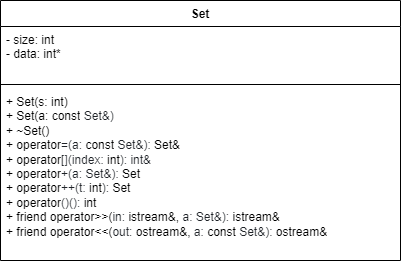

The diagram above was exported from draw.io. Its source (the exported page's mxGraphModel, read from the mxfile embedded in the PNG):
<mxGraphModel dx="1153" dy="767" grid="1" gridSize="10" guides="1" tooltips="1" connect="1" arrows="1" fold="1" page="1" pageScale="1" pageWidth="1169" pageHeight="827" math="0" shadow="0">
  <root>
    <mxCell id="0" />
    <mxCell id="1" parent="0" />
    <mxCell id="_GopY6_YhAhdJyS6SxER-1" value="Set" style="swimlane;fontStyle=1;align=center;verticalAlign=top;childLayout=stackLayout;horizontal=1;startSize=26;horizontalStack=0;resizeParent=1;resizeParentMax=0;resizeLast=0;collapsible=1;marginBottom=0;whiteSpace=wrap;html=1;" vertex="1" parent="1">
      <mxGeometry x="320" y="320" width="400" height="260" as="geometry" />
    </mxCell>
    <mxCell id="_GopY6_YhAhdJyS6SxER-2" value="- size: int&lt;br&gt;- data: int*&amp;nbsp;&amp;nbsp;" style="text;strokeColor=none;fillColor=none;align=left;verticalAlign=top;spacingLeft=4;spacingRight=4;overflow=hidden;rotatable=0;points=[[0,0.5],[1,0.5]];portConstraint=eastwest;whiteSpace=wrap;html=1;" vertex="1" parent="_GopY6_YhAhdJyS6SxER-1">
      <mxGeometry y="26" width="400" height="54" as="geometry" />
    </mxCell>
    <mxCell id="_GopY6_YhAhdJyS6SxER-3" value="" style="line;strokeWidth=1;fillColor=none;align=left;verticalAlign=middle;spacingTop=-1;spacingLeft=3;spacingRight=3;rotatable=0;labelPosition=right;points=[];portConstraint=eastwest;strokeColor=inherit;" vertex="1" parent="_GopY6_YhAhdJyS6SxER-1">
      <mxGeometry y="80" width="400" height="8" as="geometry" />
    </mxCell>
    <mxCell id="_GopY6_YhAhdJyS6SxER-5" value="+ Set(s: int)&amp;nbsp;&lt;br&gt;+ Set(a:&amp;nbsp;const&lt;span style=&quot;color: rgb(31, 35, 40); background-color: rgb(255, 255, 255);&quot;&gt; Set&amp;amp;)&lt;br&gt;&lt;/span&gt;+ ~Set()&lt;br&gt;+ operator&lt;span style=&quot;color: rgb(31, 35, 40); background-color: rgb(255, 255, 255);&quot;&gt;=(a:&amp;nbsp;&lt;/span&gt;&lt;span style=&quot;box-sizing: border-box; color: var(--color-prettylights-syntax-keyword); background-color: rgb(255, 255, 255);&quot; class=&quot;pl-k&quot;&gt;const&lt;/span&gt;&lt;span style=&quot;color: rgb(31, 35, 40); background-color: rgb(255, 255, 255);&quot;&gt; Set&amp;amp;):&amp;nbsp;&lt;/span&gt;Set&amp;amp;&lt;br&gt;+&amp;nbsp;operator&lt;span style=&quot;color: rgb(31, 35, 40); background-color: rgb(255, 255, 255);&quot;&gt;[](index:&amp;nbsp;&lt;/span&gt;&lt;span style=&quot;box-sizing: border-box; color: var(--color-prettylights-syntax-keyword); background-color: rgb(255, 255, 255);&quot; class=&quot;pl-k&quot;&gt;int&lt;/span&gt;&lt;span style=&quot;color: rgb(31, 35, 40); background-color: rgb(255, 255, 255);&quot;&gt;): int&amp;amp;&lt;br&gt;&lt;/span&gt;+&amp;nbsp;operator&lt;span style=&quot;color: rgb(31, 35, 40); background-color: rgb(255, 255, 255);&quot;&gt;+(a: Set&amp;amp;):&amp;nbsp;&lt;/span&gt;Set&lt;br&gt;+ &lt;span style=&quot;box-sizing: border-box; color: var(--color-prettylights-syntax-keyword); background-color: rgb(255, 255, 255);&quot; class=&quot;pl-k&quot;&gt;operator&lt;/span&gt;&lt;span style=&quot;color: rgb(31, 35, 40); background-color: rgb(255, 255, 255);&quot;&gt;++(t:&amp;nbsp;&lt;/span&gt;&lt;span style=&quot;box-sizing: border-box; color: var(--color-prettylights-syntax-keyword); background-color: rgb(255, 255, 255);&quot; class=&quot;pl-k&quot;&gt;int&lt;/span&gt;&lt;span style=&quot;color: rgb(31, 35, 40); background-color: rgb(255, 255, 255);&quot;&gt;):&amp;nbsp;&lt;/span&gt;Set&amp;nbsp;&lt;br&gt;+&amp;nbsp;operator&lt;span style=&quot;color: rgb(31, 35, 40); background-color: rgb(255, 255, 255);&quot;&gt;()():&amp;nbsp;&lt;/span&gt;int&lt;br&gt;+&amp;nbsp;friend&lt;font color=&quot;#1f2328&quot;&gt;&amp;nbsp;&lt;/font&gt;&lt;span style=&quot;box-sizing: border-box; color: var(--color-prettylights-syntax-keyword); background-color: rgb(255, 255, 255);&quot; class=&quot;pl-k&quot;&gt;operator&lt;/span&gt;&amp;gt;&amp;gt;(&lt;span style=&quot;color: rgb(31, 35, 40); background-color: rgb(255, 255, 255);&quot;&gt;in:&amp;nbsp;&lt;/span&gt;istream&amp;amp;,&amp;nbsp;&lt;span style=&quot;color: rgb(31, 35, 40); background-color: rgb(255, 255, 255);&quot;&gt;a:&amp;nbsp;&lt;/span&gt;&lt;span style=&quot;color: rgb(31, 35, 40); background-color: rgb(255, 255, 255);&quot;&gt;Set&amp;amp;):&amp;nbsp;&lt;/span&gt;istream&amp;amp;&lt;br&gt;+&amp;nbsp;friend&lt;font color=&quot;#1f2328&quot;&gt;&amp;nbsp;&lt;/font&gt;&lt;span style=&quot;box-sizing: border-box; color: var(--color-prettylights-syntax-keyword); background-color: rgb(255, 255, 255);&quot; class=&quot;pl-k&quot;&gt;operator&lt;/span&gt;&amp;lt;&amp;lt;(&lt;span style=&quot;color: rgb(31, 35, 40); background-color: rgb(255, 255, 255);&quot;&gt;out:&amp;nbsp;&lt;/span&gt;ostream&amp;amp;,&amp;nbsp;&lt;span style=&quot;color: rgb(31, 35, 40); background-color: rgb(255, 255, 255);&quot;&gt;a:&amp;nbsp;&lt;/span&gt;&lt;span style=&quot;box-sizing: border-box; color: var(--color-prettylights-syntax-keyword); background-color: rgb(255, 255, 255);&quot; class=&quot;pl-k&quot;&gt;const&lt;/span&gt;&lt;span style=&quot;color: rgb(31, 35, 40); background-color: rgb(255, 255, 255);&quot;&gt; Set&amp;amp;):&amp;nbsp;&lt;/span&gt;ostream&amp;amp;" style="text;strokeColor=none;fillColor=none;align=left;verticalAlign=top;spacingLeft=4;spacingRight=4;overflow=hidden;rotatable=0;points=[[0,0.5],[1,0.5]];portConstraint=eastwest;whiteSpace=wrap;html=1;" vertex="1" parent="_GopY6_YhAhdJyS6SxER-1">
      <mxGeometry y="88" width="400" height="172" as="geometry" />
    </mxCell>
  </root>
</mxGraphModel>